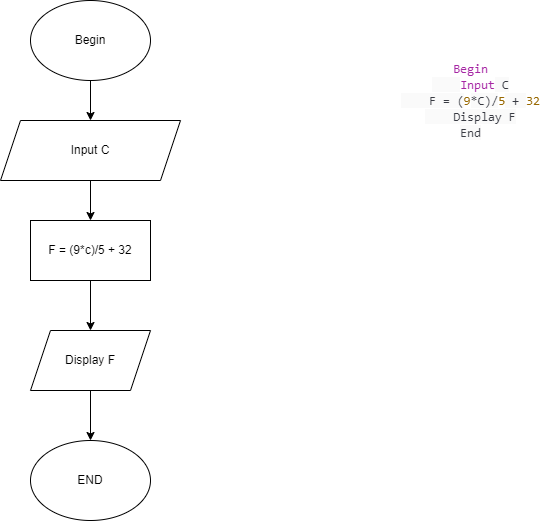

The diagram above was exported from draw.io. Its source (the exported page's mxGraphModel, read from the mxfile embedded in the PNG):
<mxGraphModel dx="1422" dy="729" grid="1" gridSize="10" guides="1" tooltips="1" connect="1" arrows="1" fold="1" page="1" pageScale="1" pageWidth="827" pageHeight="1169" math="0" shadow="0">
  <root>
    <mxCell id="WIyWlLk6GJQsqaUBKTNV-0" />
    <mxCell id="WIyWlLk6GJQsqaUBKTNV-1" parent="WIyWlLk6GJQsqaUBKTNV-0" />
    <mxCell id="SjrpiFrmrwtjnjv5Kacp-1" value="&lt;span style=&quot;box-sizing: border-box; color: rgb(166, 38, 164); font-family: SFMono-Regular, Menlo, Monaco, Consolas, &amp;quot;Liberation Mono&amp;quot;, &amp;quot;Courier New&amp;quot;, monospace; font-size: 12.6px; text-align: left;&quot; class=&quot;hljs-keyword&quot;&gt;Begin&lt;/span&gt;&lt;br style=&quot;box-sizing: border-box; color: rgb(56, 58, 66); font-family: SFMono-Regular, Menlo, Monaco, Consolas, &amp;quot;Liberation Mono&amp;quot;, &amp;quot;Courier New&amp;quot;, monospace; font-size: 12.6px; text-align: left;&quot;&gt;&lt;span style=&quot;color: rgb(56, 58, 66); font-family: SFMono-Regular, Menlo, Monaco, Consolas, &amp;quot;Liberation Mono&amp;quot;, &amp;quot;Courier New&amp;quot;, monospace; font-size: 12.6px; text-align: left; background-color: rgb(250, 250, 250);&quot;&gt;&amp;nbsp;&amp;nbsp;&amp;nbsp; &lt;/span&gt;&lt;span style=&quot;box-sizing: border-box; color: rgb(166, 38, 164); font-family: SFMono-Regular, Menlo, Monaco, Consolas, &amp;quot;Liberation Mono&amp;quot;, &amp;quot;Courier New&amp;quot;, monospace; font-size: 12.6px; text-align: left;&quot; class=&quot;hljs-keyword&quot;&gt;Input&lt;/span&gt;&lt;span style=&quot;color: rgb(56, 58, 66); font-family: SFMono-Regular, Menlo, Monaco, Consolas, &amp;quot;Liberation Mono&amp;quot;, &amp;quot;Courier New&amp;quot;, monospace; font-size: 12.6px; text-align: left; background-color: rgb(250, 250, 250);&quot;&gt; C&lt;/span&gt;&lt;br style=&quot;box-sizing: border-box; color: rgb(56, 58, 66); font-family: SFMono-Regular, Menlo, Monaco, Consolas, &amp;quot;Liberation Mono&amp;quot;, &amp;quot;Courier New&amp;quot;, monospace; font-size: 12.6px; text-align: left;&quot;&gt;&lt;span style=&quot;color: rgb(56, 58, 66); font-family: SFMono-Regular, Menlo, Monaco, Consolas, &amp;quot;Liberation Mono&amp;quot;, &amp;quot;Courier New&amp;quot;, monospace; font-size: 12.6px; text-align: left; background-color: rgb(250, 250, 250);&quot;&gt;&amp;nbsp;&amp;nbsp;&amp;nbsp; F = (&lt;/span&gt;&lt;span style=&quot;box-sizing: border-box; color: rgb(152, 104, 1); font-family: SFMono-Regular, Menlo, Monaco, Consolas, &amp;quot;Liberation Mono&amp;quot;, &amp;quot;Courier New&amp;quot;, monospace; font-size: 12.6px; text-align: left;&quot; class=&quot;hljs-number&quot;&gt;9&lt;/span&gt;&lt;span style=&quot;color: rgb(56, 58, 66); font-family: SFMono-Regular, Menlo, Monaco, Consolas, &amp;quot;Liberation Mono&amp;quot;, &amp;quot;Courier New&amp;quot;, monospace; font-size: 12.6px; text-align: left; background-color: rgb(250, 250, 250);&quot;&gt;*C)/&lt;/span&gt;&lt;span style=&quot;box-sizing: border-box; color: rgb(152, 104, 1); font-family: SFMono-Regular, Menlo, Monaco, Consolas, &amp;quot;Liberation Mono&amp;quot;, &amp;quot;Courier New&amp;quot;, monospace; font-size: 12.6px; text-align: left;&quot; class=&quot;hljs-number&quot;&gt;5&lt;/span&gt;&lt;span style=&quot;color: rgb(56, 58, 66); font-family: SFMono-Regular, Menlo, Monaco, Consolas, &amp;quot;Liberation Mono&amp;quot;, &amp;quot;Courier New&amp;quot;, monospace; font-size: 12.6px; text-align: left; background-color: rgb(250, 250, 250);&quot;&gt; + &lt;/span&gt;&lt;span style=&quot;box-sizing: border-box; color: rgb(152, 104, 1); font-family: SFMono-Regular, Menlo, Monaco, Consolas, &amp;quot;Liberation Mono&amp;quot;, &amp;quot;Courier New&amp;quot;, monospace; font-size: 12.6px; text-align: left;&quot; class=&quot;hljs-number&quot;&gt;32&lt;/span&gt;&lt;br style=&quot;box-sizing: border-box; color: rgb(56, 58, 66); font-family: SFMono-Regular, Menlo, Monaco, Consolas, &amp;quot;Liberation Mono&amp;quot;, &amp;quot;Courier New&amp;quot;, monospace; font-size: 12.6px; text-align: left;&quot;&gt;&lt;span style=&quot;color: rgb(56, 58, 66); font-family: SFMono-Regular, Menlo, Monaco, Consolas, &amp;quot;Liberation Mono&amp;quot;, &amp;quot;Courier New&amp;quot;, monospace; font-size: 12.6px; text-align: left; background-color: rgb(250, 250, 250);&quot;&gt;&amp;nbsp;&amp;nbsp;&amp;nbsp; Display F&lt;/span&gt;&lt;br style=&quot;box-sizing: border-box; color: rgb(56, 58, 66); font-family: SFMono-Regular, Menlo, Monaco, Consolas, &amp;quot;Liberation Mono&amp;quot;, &amp;quot;Courier New&amp;quot;, monospace; font-size: 12.6px; text-align: left;&quot;&gt;&lt;span style=&quot;color: rgb(56, 58, 66); font-family: SFMono-Regular, Menlo, Monaco, Consolas, &amp;quot;Liberation Mono&amp;quot;, &amp;quot;Courier New&amp;quot;, monospace; font-size: 12.6px; text-align: left; background-color: rgb(250, 250, 250);&quot;&gt;End&lt;/span&gt;" style="text;html=1;align=center;verticalAlign=middle;resizable=0;points=[];autosize=1;strokeColor=none;fillColor=none;" vertex="1" parent="WIyWlLk6GJQsqaUBKTNV-1">
      <mxGeometry x="550" y="135" width="160" height="90" as="geometry" />
    </mxCell>
    <mxCell id="SjrpiFrmrwtjnjv5Kacp-3" value="Begin" style="ellipse;whiteSpace=wrap;html=1;" vertex="1" parent="WIyWlLk6GJQsqaUBKTNV-1">
      <mxGeometry x="190" y="80" width="120" height="80" as="geometry" />
    </mxCell>
    <mxCell id="SjrpiFrmrwtjnjv5Kacp-9" style="edgeStyle=orthogonalEdgeStyle;rounded=0;orthogonalLoop=1;jettySize=auto;html=1;entryX=0.5;entryY=0;entryDx=0;entryDy=0;" edge="1" parent="WIyWlLk6GJQsqaUBKTNV-1" source="SjrpiFrmrwtjnjv5Kacp-4" target="SjrpiFrmrwtjnjv5Kacp-5">
      <mxGeometry relative="1" as="geometry" />
    </mxCell>
    <mxCell id="SjrpiFrmrwtjnjv5Kacp-4" value="Input C" style="shape=parallelogram;perimeter=parallelogramPerimeter;whiteSpace=wrap;html=1;fixedSize=1;" vertex="1" parent="WIyWlLk6GJQsqaUBKTNV-1">
      <mxGeometry x="160" y="200" width="180" height="60" as="geometry" />
    </mxCell>
    <mxCell id="SjrpiFrmrwtjnjv5Kacp-10" style="edgeStyle=orthogonalEdgeStyle;rounded=0;orthogonalLoop=1;jettySize=auto;html=1;exitX=0.5;exitY=1;exitDx=0;exitDy=0;entryX=0.5;entryY=0;entryDx=0;entryDy=0;" edge="1" parent="WIyWlLk6GJQsqaUBKTNV-1" source="SjrpiFrmrwtjnjv5Kacp-5" target="SjrpiFrmrwtjnjv5Kacp-6">
      <mxGeometry relative="1" as="geometry" />
    </mxCell>
    <mxCell id="SjrpiFrmrwtjnjv5Kacp-5" value="F = (9*c)/5 + 32" style="rounded=0;whiteSpace=wrap;html=1;" vertex="1" parent="WIyWlLk6GJQsqaUBKTNV-1">
      <mxGeometry x="190" y="300" width="120" height="60" as="geometry" />
    </mxCell>
    <mxCell id="SjrpiFrmrwtjnjv5Kacp-11" style="edgeStyle=orthogonalEdgeStyle;rounded=0;orthogonalLoop=1;jettySize=auto;html=1;entryX=0.5;entryY=0;entryDx=0;entryDy=0;" edge="1" parent="WIyWlLk6GJQsqaUBKTNV-1" source="SjrpiFrmrwtjnjv5Kacp-6" target="SjrpiFrmrwtjnjv5Kacp-7">
      <mxGeometry relative="1" as="geometry" />
    </mxCell>
    <mxCell id="SjrpiFrmrwtjnjv5Kacp-6" value="Display F" style="shape=parallelogram;perimeter=parallelogramPerimeter;whiteSpace=wrap;html=1;fixedSize=1;" vertex="1" parent="WIyWlLk6GJQsqaUBKTNV-1">
      <mxGeometry x="190" y="410" width="120" height="60" as="geometry" />
    </mxCell>
    <mxCell id="SjrpiFrmrwtjnjv5Kacp-7" value="END" style="ellipse;whiteSpace=wrap;html=1;" vertex="1" parent="WIyWlLk6GJQsqaUBKTNV-1">
      <mxGeometry x="190" y="520" width="120" height="80" as="geometry" />
    </mxCell>
    <mxCell id="SjrpiFrmrwtjnjv5Kacp-8" value="" style="endArrow=classic;html=1;rounded=0;exitX=0.5;exitY=1;exitDx=0;exitDy=0;" edge="1" parent="WIyWlLk6GJQsqaUBKTNV-1" source="SjrpiFrmrwtjnjv5Kacp-3" target="SjrpiFrmrwtjnjv5Kacp-4">
      <mxGeometry width="50" height="50" relative="1" as="geometry">
        <mxPoint x="380" y="380" as="sourcePoint" />
        <mxPoint x="430" y="330" as="targetPoint" />
      </mxGeometry>
    </mxCell>
  </root>
</mxGraphModel>